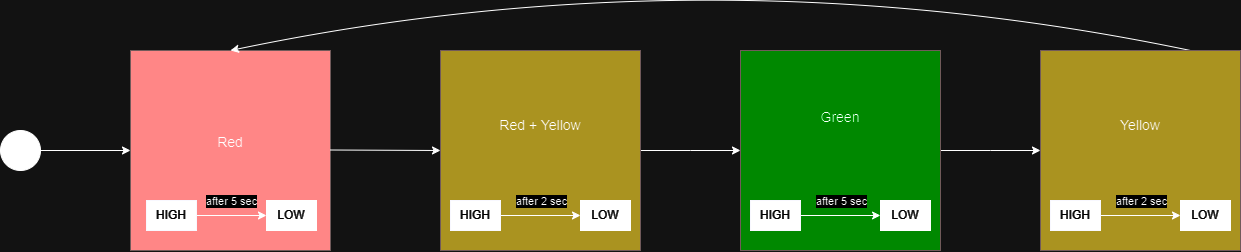

The diagram above was exported from draw.io. Its source (the exported page's mxGraphModel, read from the mxfile embedded in the PNG):
<mxGraphModel dx="1508" dy="845" grid="1" gridSize="12" guides="1" tooltips="1" connect="1" arrows="1" fold="1" page="1" pageScale="2" pageWidth="827" pageHeight="1169" math="0" shadow="0">
  <root>
    <mxCell id="WIyWlLk6GJQsqaUBKTNV-0" />
    <mxCell id="WIyWlLk6GJQsqaUBKTNV-1" parent="WIyWlLk6GJQsqaUBKTNV-0" />
    <mxCell id="IITnY8P1nhs0nDBA5ZQp-7" style="edgeStyle=orthogonalEdgeStyle;rounded=0;orthogonalLoop=1;jettySize=auto;html=1;entryX=0;entryY=0.5;entryDx=0;entryDy=0;" parent="WIyWlLk6GJQsqaUBKTNV-1" source="IITnY8P1nhs0nDBA5ZQp-0" target="IITnY8P1nhs0nDBA5ZQp-3" edge="1">
      <mxGeometry relative="1" as="geometry" />
    </mxCell>
    <mxCell id="IITnY8P1nhs0nDBA5ZQp-0" value="" style="ellipse;whiteSpace=wrap;html=1;aspect=fixed;fillColor=#000000;" parent="WIyWlLk6GJQsqaUBKTNV-1" vertex="1">
      <mxGeometry x="10" y="620" width="40" height="40" as="geometry" />
    </mxCell>
    <mxCell id="IITnY8P1nhs0nDBA5ZQp-15" value="" style="group" parent="WIyWlLk6GJQsqaUBKTNV-1" vertex="1" connectable="0">
      <mxGeometry x="140" y="540" width="200" height="200" as="geometry" />
    </mxCell>
    <mxCell id="IITnY8P1nhs0nDBA5ZQp-3" value="&lt;font style=&quot;font-size: 14px;&quot; color=&quot;#000000&quot;&gt;Red&lt;/font&gt;&lt;div style=&quot;font-size: 14px;&quot;&gt;&lt;br&gt;&lt;/div&gt;" style="whiteSpace=wrap;html=1;aspect=fixed;fillColor=#f91a1a;strokeColor=#B29B9B;fontColor=#ffffff;" parent="IITnY8P1nhs0nDBA5ZQp-15" vertex="1">
      <mxGeometry width="200" height="200" as="geometry" />
    </mxCell>
    <mxCell id="mc4oE4xZ_ZAg7FJRC3oZ-33" style="edgeStyle=orthogonalEdgeStyle;rounded=0;orthogonalLoop=1;jettySize=auto;html=1;" parent="IITnY8P1nhs0nDBA5ZQp-15" source="mc4oE4xZ_ZAg7FJRC3oZ-22" target="mc4oE4xZ_ZAg7FJRC3oZ-31" edge="1">
      <mxGeometry relative="1" as="geometry" />
    </mxCell>
    <mxCell id="mc4oE4xZ_ZAg7FJRC3oZ-22" value="&lt;font color=&quot;#ffffff&quot;&gt;HIGH&lt;/font&gt;" style="rounded=0;whiteSpace=wrap;html=1;strokeColor=#000033;fillColor=#000000;" parent="IITnY8P1nhs0nDBA5ZQp-15" vertex="1">
      <mxGeometry x="16" y="150" width="50" height="30" as="geometry" />
    </mxCell>
    <mxCell id="mc4oE4xZ_ZAg7FJRC3oZ-31" value="&lt;font color=&quot;#ffffff&quot;&gt;LOW&lt;/font&gt;" style="rounded=0;whiteSpace=wrap;html=1;fillColor=#000000;" parent="IITnY8P1nhs0nDBA5ZQp-15" vertex="1">
      <mxGeometry x="136" y="150" width="50" height="30" as="geometry" />
    </mxCell>
    <mxCell id="mc4oE4xZ_ZAg7FJRC3oZ-35" value="after 5 sec" style="edgeLabel;html=1;align=center;verticalAlign=middle;resizable=0;points=[];" parent="IITnY8P1nhs0nDBA5ZQp-15" vertex="1" connectable="0">
      <mxGeometry x="100" y="150" as="geometry" />
    </mxCell>
    <mxCell id="IITnY8P1nhs0nDBA5ZQp-16" value="" style="group" parent="WIyWlLk6GJQsqaUBKTNV-1" vertex="1" connectable="0">
      <mxGeometry x="450" y="540" width="200" height="200" as="geometry" />
    </mxCell>
    <mxCell id="IITnY8P1nhs0nDBA5ZQp-21" style="edgeStyle=orthogonalEdgeStyle;rounded=0;orthogonalLoop=1;jettySize=auto;html=1;" parent="IITnY8P1nhs0nDBA5ZQp-16" source="IITnY8P1nhs0nDBA5ZQp-17" edge="1">
      <mxGeometry relative="1" as="geometry">
        <mxPoint x="300" y="100" as="targetPoint" />
      </mxGeometry>
    </mxCell>
    <mxCell id="IITnY8P1nhs0nDBA5ZQp-17" value="&lt;div&gt;&lt;div&gt;&lt;div style=&quot;font-size: 14px;&quot;&gt;&lt;font color=&quot;#000000&quot;&gt;Red + Yellow&lt;/font&gt;&lt;/div&gt;&lt;/div&gt;&lt;/div&gt;&lt;div style=&quot;font-size: 14px;&quot;&gt;&lt;span style=&quot;&quot;&gt;&lt;font color=&quot;#000000&quot;&gt;&lt;br&gt;&lt;/font&gt;&lt;/span&gt;&lt;/div&gt;&lt;div style=&quot;font-size: 14px;&quot;&gt;&lt;span style=&quot;&quot;&gt;&lt;font color=&quot;#000000&quot;&gt;&lt;br&gt;&lt;/font&gt;&lt;/span&gt;&lt;/div&gt;&lt;div style=&quot;font-size: 14px;&quot;&gt;&lt;br&gt;&lt;/div&gt;" style="whiteSpace=wrap;html=1;aspect=fixed;fillColor=#8a7300;strokeColor=#B29B9B;fontColor=#ffffff;" parent="IITnY8P1nhs0nDBA5ZQp-16" vertex="1">
      <mxGeometry width="200" height="200" as="geometry" />
    </mxCell>
    <mxCell id="mc4oE4xZ_ZAg7FJRC3oZ-18" style="edgeStyle=orthogonalEdgeStyle;rounded=0;orthogonalLoop=1;jettySize=auto;html=1;entryX=0;entryY=0.5;entryDx=0;entryDy=0;" parent="IITnY8P1nhs0nDBA5ZQp-16" source="IITnY8P1nhs0nDBA5ZQp-19" target="IITnY8P1nhs0nDBA5ZQp-20" edge="1">
      <mxGeometry relative="1" as="geometry" />
    </mxCell>
    <mxCell id="mc4oE4xZ_ZAg7FJRC3oZ-19" value="after 2 sec" style="edgeLabel;html=1;align=center;verticalAlign=middle;resizable=0;points=[];" parent="mc4oE4xZ_ZAg7FJRC3oZ-18" vertex="1" connectable="0">
      <mxGeometry x="-0.195" y="1" relative="1" as="geometry">
        <mxPoint x="8" y="-14" as="offset" />
      </mxGeometry>
    </mxCell>
    <mxCell id="IITnY8P1nhs0nDBA5ZQp-19" value="&lt;font color=&quot;#ffffff&quot;&gt;HIGH&lt;/font&gt;" style="rounded=0;whiteSpace=wrap;html=1;strokeColor=#000033;fillColor=#000000;" parent="IITnY8P1nhs0nDBA5ZQp-16" vertex="1">
      <mxGeometry x="10" y="150" width="50" height="30" as="geometry" />
    </mxCell>
    <mxCell id="IITnY8P1nhs0nDBA5ZQp-20" value="&lt;font color=&quot;#ffffff&quot;&gt;LOW&lt;/font&gt;" style="rounded=0;whiteSpace=wrap;html=1;fillColor=#000000;" parent="IITnY8P1nhs0nDBA5ZQp-16" vertex="1">
      <mxGeometry x="140" y="150" width="50" height="30" as="geometry" />
    </mxCell>
    <mxCell id="IITnY8P1nhs0nDBA5ZQp-22" value="" style="group;fillColor=#13f207;strokeColor=#82b366;" parent="WIyWlLk6GJQsqaUBKTNV-1" vertex="1" connectable="0">
      <mxGeometry x="750" y="540" width="200" height="200" as="geometry" />
    </mxCell>
    <mxCell id="IITnY8P1nhs0nDBA5ZQp-23" style="edgeStyle=orthogonalEdgeStyle;rounded=0;orthogonalLoop=1;jettySize=auto;html=1;" parent="IITnY8P1nhs0nDBA5ZQp-22" source="IITnY8P1nhs0nDBA5ZQp-24" edge="1">
      <mxGeometry relative="1" as="geometry">
        <mxPoint x="300" y="100" as="targetPoint" />
      </mxGeometry>
    </mxCell>
    <mxCell id="IITnY8P1nhs0nDBA5ZQp-24" value="&lt;div&gt;&lt;div&gt;&lt;div style=&quot;font-size: 14px;&quot;&gt;&lt;font color=&quot;#000000&quot;&gt;Green&lt;/font&gt;&lt;/div&gt;&lt;/div&gt;&lt;/div&gt;&lt;div style=&quot;font-size: 14px;&quot;&gt;&lt;font color=&quot;#000000&quot;&gt;&lt;br&gt;&lt;/font&gt;&lt;/div&gt;&lt;div style=&quot;font-size: 14px;&quot;&gt;&lt;font color=&quot;#000000&quot;&gt;&lt;br&gt;&lt;/font&gt;&lt;/div&gt;&lt;div style=&quot;font-size: 14px;&quot;&gt;&lt;font color=&quot;#000000&quot;&gt;&lt;br&gt;&lt;/font&gt;&lt;/div&gt;&lt;div style=&quot;font-size: 14px;&quot;&gt;&lt;br&gt;&lt;/div&gt;" style="whiteSpace=wrap;html=1;aspect=fixed;fillColor=#17ee30;strokeColor=#B29B9B;fontColor=#ffffff;" parent="IITnY8P1nhs0nDBA5ZQp-22" vertex="1">
      <mxGeometry width="200" height="200" as="geometry" />
    </mxCell>
    <mxCell id="IITnY8P1nhs0nDBA5ZQp-25" style="edgeStyle=orthogonalEdgeStyle;rounded=0;orthogonalLoop=1;jettySize=auto;html=1;" parent="IITnY8P1nhs0nDBA5ZQp-22" source="IITnY8P1nhs0nDBA5ZQp-26" target="IITnY8P1nhs0nDBA5ZQp-27" edge="1">
      <mxGeometry relative="1" as="geometry" />
    </mxCell>
    <mxCell id="mc4oE4xZ_ZAg7FJRC3oZ-20" value="after 5 sec" style="edgeLabel;html=1;align=center;verticalAlign=middle;resizable=0;points=[];" parent="IITnY8P1nhs0nDBA5ZQp-25" vertex="1" connectable="0">
      <mxGeometry x="-0.195" y="-1" relative="1" as="geometry">
        <mxPoint x="8" y="-16" as="offset" />
      </mxGeometry>
    </mxCell>
    <mxCell id="IITnY8P1nhs0nDBA5ZQp-26" value="&lt;font color=&quot;#ffffff&quot;&gt;HIGH&lt;/font&gt;" style="rounded=0;whiteSpace=wrap;html=1;strokeColor=#000033;fillColor=#000000;" parent="IITnY8P1nhs0nDBA5ZQp-22" vertex="1">
      <mxGeometry x="10" y="150" width="50" height="30" as="geometry" />
    </mxCell>
    <mxCell id="IITnY8P1nhs0nDBA5ZQp-27" value="&lt;font color=&quot;#ffffff&quot;&gt;LOW&lt;/font&gt;" style="rounded=0;whiteSpace=wrap;html=1;fillColor=#000000;" parent="IITnY8P1nhs0nDBA5ZQp-22" vertex="1">
      <mxGeometry x="140" y="150" width="50" height="30" as="geometry" />
    </mxCell>
    <mxCell id="IITnY8P1nhs0nDBA5ZQp-54" style="edgeStyle=orthogonalEdgeStyle;rounded=0;orthogonalLoop=1;jettySize=auto;html=1;entryX=0;entryY=0.5;entryDx=0;entryDy=0;" parent="WIyWlLk6GJQsqaUBKTNV-1" target="IITnY8P1nhs0nDBA5ZQp-17" edge="1">
      <mxGeometry relative="1" as="geometry">
        <mxPoint x="340" y="639.5" as="sourcePoint" />
        <mxPoint x="510" y="639.5" as="targetPoint" />
      </mxGeometry>
    </mxCell>
    <mxCell id="mc4oE4xZ_ZAg7FJRC3oZ-2" value="" style="endArrow=classic;html=1;rounded=0;exitX=0.5;exitY=0;exitDx=0;exitDy=0;entryX=0.5;entryY=0;entryDx=0;entryDy=0;jumpStyle=arc;curved=1;" parent="WIyWlLk6GJQsqaUBKTNV-1" target="IITnY8P1nhs0nDBA5ZQp-3" edge="1">
      <mxGeometry width="50" height="50" relative="1" as="geometry">
        <mxPoint x="1200" y="540" as="sourcePoint" />
        <mxPoint x="230" y="530" as="targetPoint" />
        <Array as="points">
          <mxPoint x="720" y="440" />
        </Array>
      </mxGeometry>
    </mxCell>
    <mxCell id="mc4oE4xZ_ZAg7FJRC3oZ-4" value="" style="group" parent="WIyWlLk6GJQsqaUBKTNV-1" vertex="1" connectable="0">
      <mxGeometry x="1050" y="540" width="200" height="200" as="geometry" />
    </mxCell>
    <mxCell id="mc4oE4xZ_ZAg7FJRC3oZ-6" value="&lt;div&gt;&lt;div&gt;&lt;div style=&quot;font-size: 14px;&quot;&gt;&lt;font color=&quot;#000000&quot;&gt;Yellow&lt;/font&gt;&lt;/div&gt;&lt;/div&gt;&lt;/div&gt;&lt;div style=&quot;font-size: 14px;&quot;&gt;&lt;span style=&quot;&quot;&gt;&lt;font color=&quot;#000000&quot;&gt;&lt;br&gt;&lt;/font&gt;&lt;/span&gt;&lt;/div&gt;&lt;div style=&quot;font-size: 14px;&quot;&gt;&lt;span style=&quot;&quot;&gt;&lt;font color=&quot;#000000&quot;&gt;&lt;br&gt;&lt;/font&gt;&lt;/span&gt;&lt;/div&gt;&lt;div style=&quot;font-size: 14px;&quot;&gt;&lt;br&gt;&lt;/div&gt;" style="whiteSpace=wrap;html=1;aspect=fixed;fillColor=#8a7300;strokeColor=#B29B9B;fontColor=#ffffff;" parent="mc4oE4xZ_ZAg7FJRC3oZ-4" vertex="1">
      <mxGeometry width="200" height="200" as="geometry" />
    </mxCell>
    <mxCell id="mc4oE4xZ_ZAg7FJRC3oZ-7" style="edgeStyle=orthogonalEdgeStyle;rounded=0;orthogonalLoop=1;jettySize=auto;html=1;" parent="mc4oE4xZ_ZAg7FJRC3oZ-4" source="mc4oE4xZ_ZAg7FJRC3oZ-8" target="mc4oE4xZ_ZAg7FJRC3oZ-9" edge="1">
      <mxGeometry relative="1" as="geometry" />
    </mxCell>
    <mxCell id="mc4oE4xZ_ZAg7FJRC3oZ-21" value="after 2 sec" style="edgeLabel;html=1;align=center;verticalAlign=middle;resizable=0;points=[];" parent="mc4oE4xZ_ZAg7FJRC3oZ-7" vertex="1" connectable="0">
      <mxGeometry x="-0.045" y="1" relative="1" as="geometry">
        <mxPoint x="2" y="-14" as="offset" />
      </mxGeometry>
    </mxCell>
    <mxCell id="mc4oE4xZ_ZAg7FJRC3oZ-8" value="&lt;font color=&quot;#ffffff&quot;&gt;HIGH&lt;/font&gt;" style="rounded=0;whiteSpace=wrap;html=1;strokeColor=#000033;fillColor=#000000;" parent="mc4oE4xZ_ZAg7FJRC3oZ-4" vertex="1">
      <mxGeometry x="10" y="150" width="50" height="30" as="geometry" />
    </mxCell>
    <mxCell id="mc4oE4xZ_ZAg7FJRC3oZ-9" value="&lt;font color=&quot;#ffffff&quot;&gt;LOW&lt;/font&gt;" style="rounded=0;whiteSpace=wrap;html=1;fillColor=#000000;" parent="mc4oE4xZ_ZAg7FJRC3oZ-4" vertex="1">
      <mxGeometry x="140" y="150" width="50" height="30" as="geometry" />
    </mxCell>
  </root>
</mxGraphModel>